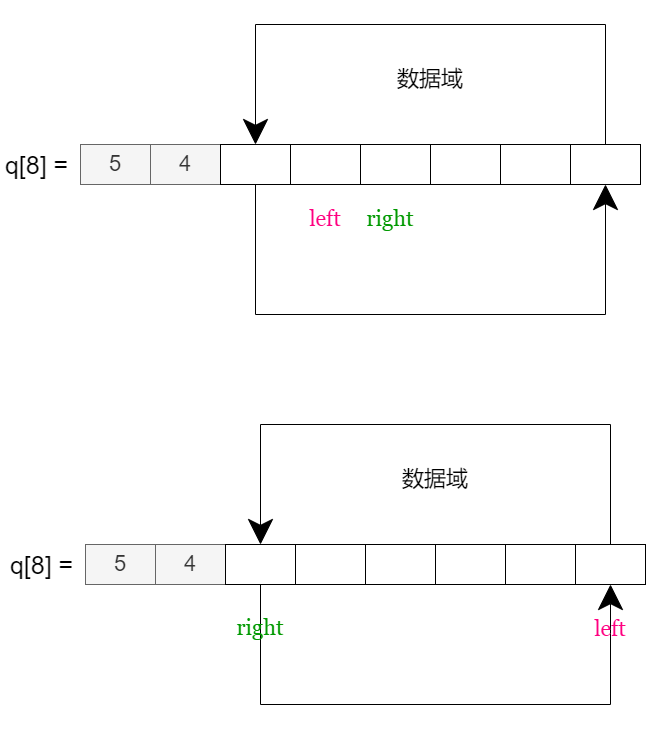

The diagram above was exported from draw.io. Its source (the exported page's mxGraphModel, read from the mxfile embedded in the PNG):
<mxGraphModel dx="1422" dy="865" grid="1" gridSize="10" guides="1" tooltips="1" connect="1" arrows="1" fold="1" page="1" pageScale="1" pageWidth="3300" pageHeight="4681" math="0" shadow="0">
  <root>
    <mxCell id="0" />
    <mxCell id="1" parent="0" />
    <mxCell id="QRfkwGKPqQ7RpZKRZIr7-1" style="edgeStyle=orthogonalEdgeStyle;rounded=0;orthogonalLoop=1;jettySize=auto;html=1;entryX=0.5;entryY=0;entryDx=0;entryDy=0;fontFamily=Georgia;fontSize=22;fontColor=#009900;endSize=23;" edge="1" parent="1" source="QRfkwGKPqQ7RpZKRZIr7-9" target="QRfkwGKPqQ7RpZKRZIr7-6">
      <mxGeometry relative="1" as="geometry">
        <Array as="points">
          <mxPoint x="965" y="210" />
          <mxPoint x="615" y="210" />
        </Array>
      </mxGeometry>
    </mxCell>
    <mxCell id="QRfkwGKPqQ7RpZKRZIr7-2" style="edgeStyle=orthogonalEdgeStyle;rounded=0;orthogonalLoop=1;jettySize=auto;html=1;fontFamily=Georgia;fontSize=22;fontColor=#009900;endSize=23;startArrow=none;" edge="1" parent="1" target="QRfkwGKPqQ7RpZKRZIr7-9">
      <mxGeometry relative="1" as="geometry">
        <Array as="points">
          <mxPoint x="615" y="500" />
          <mxPoint x="965" y="500" />
        </Array>
        <mxPoint x="615" y="380" as="sourcePoint" />
      </mxGeometry>
    </mxCell>
    <mxCell id="QRfkwGKPqQ7RpZKRZIr7-3" value="5" style="rounded=0;whiteSpace=wrap;html=1;fillColor=#f5f5f5;fontColor=#333333;strokeColor=#666666;fontSize=22;" vertex="1" parent="1">
      <mxGeometry x="440" y="330" width="70" height="40" as="geometry" />
    </mxCell>
    <mxCell id="QRfkwGKPqQ7RpZKRZIr7-4" value="4" style="rounded=0;whiteSpace=wrap;html=1;fillColor=#f5f5f5;fontColor=#333333;strokeColor=#666666;fontSize=22;" vertex="1" parent="1">
      <mxGeometry x="510" y="330" width="70" height="40" as="geometry" />
    </mxCell>
    <mxCell id="QRfkwGKPqQ7RpZKRZIr7-5" value="" style="rounded=0;whiteSpace=wrap;html=1;fontColor=#3333FF;fontSize=19;" vertex="1" parent="1">
      <mxGeometry x="650" y="330" width="70" height="40" as="geometry" />
    </mxCell>
    <mxCell id="QRfkwGKPqQ7RpZKRZIr7-6" value="" style="rounded=0;whiteSpace=wrap;html=1;fontColor=#3333FF;fontSize=19;" vertex="1" parent="1">
      <mxGeometry x="580" y="330" width="70" height="40" as="geometry" />
    </mxCell>
    <mxCell id="QRfkwGKPqQ7RpZKRZIr7-7" value="" style="rounded=0;whiteSpace=wrap;html=1;fontColor=#3333FF;fontSize=19;" vertex="1" parent="1">
      <mxGeometry x="790" y="330" width="70" height="40" as="geometry" />
    </mxCell>
    <mxCell id="QRfkwGKPqQ7RpZKRZIr7-8" value="" style="rounded=0;whiteSpace=wrap;html=1;fontColor=#3333FF;fontSize=19;" vertex="1" parent="1">
      <mxGeometry x="720" y="330" width="70" height="40" as="geometry" />
    </mxCell>
    <mxCell id="QRfkwGKPqQ7RpZKRZIr7-9" value="" style="rounded=0;whiteSpace=wrap;html=1;fontColor=#3333FF;fontSize=19;" vertex="1" parent="1">
      <mxGeometry x="930" y="330" width="70" height="40" as="geometry" />
    </mxCell>
    <mxCell id="QRfkwGKPqQ7RpZKRZIr7-10" value="" style="rounded=0;whiteSpace=wrap;html=1;fontColor=#3333FF;fontSize=19;" vertex="1" parent="1">
      <mxGeometry x="860" y="330" width="70" height="40" as="geometry" />
    </mxCell>
    <mxCell id="QRfkwGKPqQ7RpZKRZIr7-11" value="&lt;font style=&quot;font-size: 25px;&quot; color=&quot;#000000&quot;&gt;q[8] =&amp;nbsp;&lt;/font&gt;" style="text;html=1;strokeColor=none;fillColor=none;align=center;verticalAlign=middle;whiteSpace=wrap;rounded=0;fontSize=19;fontColor=#3333FF;" vertex="1" parent="1">
      <mxGeometry x="360" y="327.5" width="80" height="45" as="geometry" />
    </mxCell>
    <mxCell id="QRfkwGKPqQ7RpZKRZIr7-12" value="&lt;font face=&quot;Georgia&quot; style=&quot;font-size: 22px;&quot;&gt;right&lt;/font&gt;" style="text;html=1;strokeColor=none;fillColor=none;align=center;verticalAlign=middle;whiteSpace=wrap;rounded=0;fontSize=22;fontColor=#009900;" vertex="1" parent="1">
      <mxGeometry x="720" y="390" width="60" height="30" as="geometry" />
    </mxCell>
    <mxCell id="QRfkwGKPqQ7RpZKRZIr7-13" value="" style="edgeStyle=orthogonalEdgeStyle;rounded=0;orthogonalLoop=1;jettySize=auto;html=1;fontFamily=Georgia;fontSize=22;fontColor=#009900;endSize=23;endArrow=none;" edge="1" parent="1" source="QRfkwGKPqQ7RpZKRZIr7-6">
      <mxGeometry relative="1" as="geometry">
        <mxPoint x="615" y="370" as="sourcePoint" />
        <mxPoint x="615" y="390" as="targetPoint" />
        <Array as="points" />
      </mxGeometry>
    </mxCell>
    <mxCell id="QRfkwGKPqQ7RpZKRZIr7-14" value="&lt;font color=&quot;#000000&quot;&gt;数据域&lt;/font&gt;" style="text;html=1;strokeColor=none;fillColor=none;align=center;verticalAlign=middle;whiteSpace=wrap;rounded=0;fontFamily=Georgia;fontSize=22;fontColor=#009900;" vertex="1" parent="1">
      <mxGeometry x="730" y="240" width="120" height="50" as="geometry" />
    </mxCell>
    <mxCell id="QRfkwGKPqQ7RpZKRZIr7-15" value="&lt;font face=&quot;Georgia&quot; style=&quot;font-size: 22px;&quot;&gt;left&lt;/font&gt;" style="text;html=1;strokeColor=none;fillColor=none;align=center;verticalAlign=middle;whiteSpace=wrap;rounded=0;fontSize=22;fontColor=#FF0080;" vertex="1" parent="1">
      <mxGeometry x="655" y="390" width="60" height="30" as="geometry" />
    </mxCell>
    <mxCell id="QRfkwGKPqQ7RpZKRZIr7-16" style="edgeStyle=orthogonalEdgeStyle;rounded=0;orthogonalLoop=1;jettySize=auto;html=1;entryX=0.5;entryY=0;entryDx=0;entryDy=0;fontFamily=Georgia;fontSize=22;fontColor=#009900;endSize=23;" edge="1" source="QRfkwGKPqQ7RpZKRZIr7-24" target="QRfkwGKPqQ7RpZKRZIr7-21" parent="1">
      <mxGeometry relative="1" as="geometry">
        <Array as="points">
          <mxPoint x="970" y="610" />
          <mxPoint x="620" y="610" />
        </Array>
      </mxGeometry>
    </mxCell>
    <mxCell id="QRfkwGKPqQ7RpZKRZIr7-18" value="5" style="rounded=0;whiteSpace=wrap;html=1;fillColor=#f5f5f5;fontColor=#333333;strokeColor=#666666;fontSize=22;" vertex="1" parent="1">
      <mxGeometry x="445" y="730" width="70" height="40" as="geometry" />
    </mxCell>
    <mxCell id="QRfkwGKPqQ7RpZKRZIr7-19" value="4" style="rounded=0;whiteSpace=wrap;html=1;fillColor=#f5f5f5;fontColor=#333333;strokeColor=#666666;fontSize=22;" vertex="1" parent="1">
      <mxGeometry x="515" y="730" width="70" height="40" as="geometry" />
    </mxCell>
    <mxCell id="QRfkwGKPqQ7RpZKRZIr7-20" value="" style="rounded=0;whiteSpace=wrap;html=1;fontColor=#3333FF;fontSize=19;" vertex="1" parent="1">
      <mxGeometry x="655" y="730" width="70" height="40" as="geometry" />
    </mxCell>
    <mxCell id="QRfkwGKPqQ7RpZKRZIr7-33" style="edgeStyle=orthogonalEdgeStyle;rounded=0;orthogonalLoop=1;jettySize=auto;html=1;entryX=0.5;entryY=1;entryDx=0;entryDy=0;fontFamily=Georgia;fontSize=22;fontColor=#000000;endSize=23;" edge="1" parent="1" source="QRfkwGKPqQ7RpZKRZIr7-21" target="QRfkwGKPqQ7RpZKRZIr7-24">
      <mxGeometry relative="1" as="geometry">
        <Array as="points">
          <mxPoint x="620" y="890" />
          <mxPoint x="970" y="890" />
        </Array>
      </mxGeometry>
    </mxCell>
    <mxCell id="QRfkwGKPqQ7RpZKRZIr7-21" value="" style="rounded=0;whiteSpace=wrap;html=1;fontColor=#3333FF;fontSize=19;" vertex="1" parent="1">
      <mxGeometry x="585" y="730" width="70" height="40" as="geometry" />
    </mxCell>
    <mxCell id="QRfkwGKPqQ7RpZKRZIr7-22" value="" style="rounded=0;whiteSpace=wrap;html=1;fontColor=#3333FF;fontSize=19;" vertex="1" parent="1">
      <mxGeometry x="795" y="730" width="70" height="40" as="geometry" />
    </mxCell>
    <mxCell id="QRfkwGKPqQ7RpZKRZIr7-23" value="" style="rounded=0;whiteSpace=wrap;html=1;fontColor=#3333FF;fontSize=19;" vertex="1" parent="1">
      <mxGeometry x="725" y="730" width="70" height="40" as="geometry" />
    </mxCell>
    <mxCell id="QRfkwGKPqQ7RpZKRZIr7-24" value="" style="rounded=0;whiteSpace=wrap;html=1;fontColor=#3333FF;fontSize=19;" vertex="1" parent="1">
      <mxGeometry x="935" y="730" width="70" height="40" as="geometry" />
    </mxCell>
    <mxCell id="QRfkwGKPqQ7RpZKRZIr7-25" value="" style="rounded=0;whiteSpace=wrap;html=1;fontColor=#3333FF;fontSize=19;" vertex="1" parent="1">
      <mxGeometry x="865" y="730" width="70" height="40" as="geometry" />
    </mxCell>
    <mxCell id="QRfkwGKPqQ7RpZKRZIr7-26" value="&lt;font style=&quot;font-size: 25px;&quot; color=&quot;#000000&quot;&gt;q[8] =&amp;nbsp;&lt;/font&gt;" style="text;html=1;strokeColor=none;fillColor=none;align=center;verticalAlign=middle;whiteSpace=wrap;rounded=0;fontSize=19;fontColor=#3333FF;" vertex="1" parent="1">
      <mxGeometry x="365" y="727.5" width="80" height="45" as="geometry" />
    </mxCell>
    <mxCell id="QRfkwGKPqQ7RpZKRZIr7-27" value="&lt;font face=&quot;Georgia&quot; style=&quot;font-size: 22px;&quot;&gt;right&lt;/font&gt;" style="text;html=1;strokeColor=none;fillColor=none;align=center;verticalAlign=middle;whiteSpace=wrap;rounded=0;fontSize=22;fontColor=#009900;" vertex="1" parent="1">
      <mxGeometry x="590" y="799" width="60" height="30" as="geometry" />
    </mxCell>
    <mxCell id="QRfkwGKPqQ7RpZKRZIr7-28" value="" style="edgeStyle=orthogonalEdgeStyle;rounded=0;orthogonalLoop=1;jettySize=auto;html=1;fontFamily=Georgia;fontSize=22;fontColor=#009900;endSize=23;endArrow=none;" edge="1" source="QRfkwGKPqQ7RpZKRZIr7-21" parent="1">
      <mxGeometry relative="1" as="geometry">
        <mxPoint x="620" y="770" as="sourcePoint" />
        <mxPoint x="620" y="790" as="targetPoint" />
        <Array as="points" />
      </mxGeometry>
    </mxCell>
    <mxCell id="QRfkwGKPqQ7RpZKRZIr7-29" value="&lt;font color=&quot;#000000&quot;&gt;数据域&lt;/font&gt;" style="text;html=1;strokeColor=none;fillColor=none;align=center;verticalAlign=middle;whiteSpace=wrap;rounded=0;fontFamily=Georgia;fontSize=22;fontColor=#009900;" vertex="1" parent="1">
      <mxGeometry x="735" y="640" width="120" height="50" as="geometry" />
    </mxCell>
    <mxCell id="QRfkwGKPqQ7RpZKRZIr7-30" value="&lt;font face=&quot;Georgia&quot; style=&quot;font-size: 22px;&quot;&gt;left&lt;/font&gt;" style="text;html=1;strokeColor=none;fillColor=none;align=center;verticalAlign=middle;whiteSpace=wrap;rounded=0;fontSize=22;fontColor=#FF0080;" vertex="1" parent="1">
      <mxGeometry x="940" y="800" width="60" height="30" as="geometry" />
    </mxCell>
  </root>
</mxGraphModel>